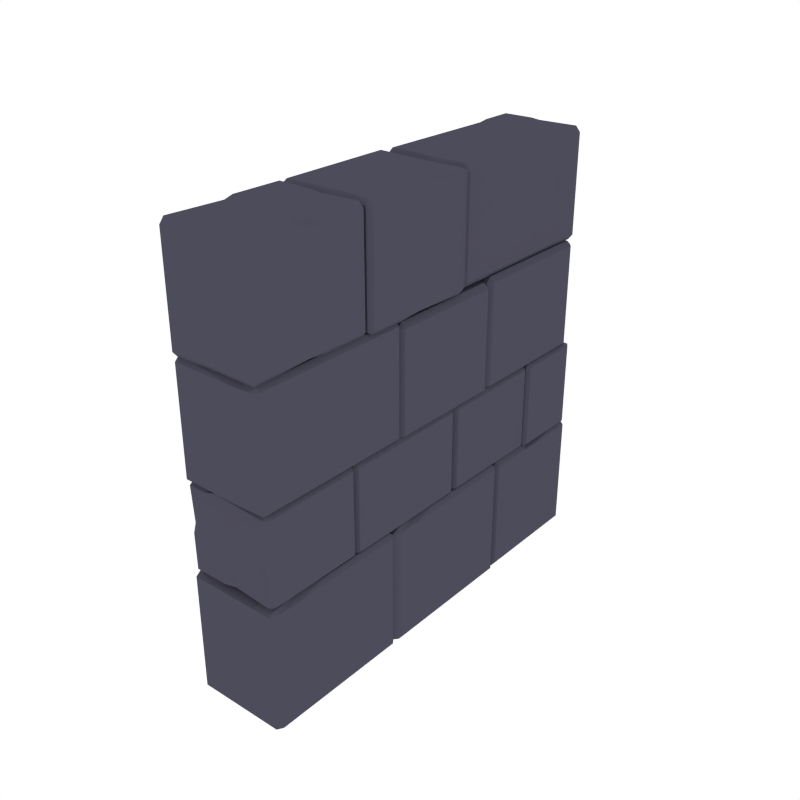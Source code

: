 # Source: Stairs_SideCoverWall.blend  (saved by Blender 2.79.0; exported with 4.5.12 LTS)
import bpy
from mathutils import Matrix  # noqa: F401  (used for matrix-valued properties, if any)

bpy.ops.wm.read_factory_settings(use_empty=True)
scene = bpy.context.scene
scene.name = 'Scene'

# ---- collections
col_collection_1 = bpy.data.collections.new('Collection 1'); scene.collection.children.link(col_collection_1)

# ---- materials (node trees are filled in below, after node groups)
mat_grey_floor = bpy.data.materials.new('Grey_Floor')
mat_grey_floor.alpha_threshold = 0.0
mat_grey_floor.diffuse_color = (0.07407, 0.07147, 0.1025, 1.0)
mat_grey_floor.roughness = 0.5

# ---- material node trees

# ---- world
world_world = bpy.data.worlds.new('World'); scene.world = world_world
world_world.color = (1.0, 1.0, 1.0)
world_world.use_sun_shadow = False
world_world.sun_shadow_jitter_overblur = 0.0
world_world.cycles.sampling_method = 'NONE'
world_world.cycles.sample_map_resolution = 256

# ---- meshes
me_cube_069 = bpy.data.meshes.new('Cube.069')
me_cube_069.from_pydata([(1.166, -0.3274, -0.4238), (1.148, -1.01, -0.4435), (1.166, -0.3065, -0.4435), (1.148, -0.9498, -0.4238), (1.189, -0.2975, -0.4435), (1.189, -0.3185, -0.4238), (1.189, -1.01, -0.4435), (1.189, -0.9706, -0.4238), (0.8155, -0.8625, -0.4435), (1.242, -0.6997, -0.4238), (0.8365, -0.8625, -0.4238), (1.258, -0.6997, -0.4435), (0.8365, -0.9252, -0.4238), (0.8155, -0.9252, -0.4435), (1.229, -0.8495, -0.4238), (1.258, -0.8495, -0.4435), (0.8365, -0.2975, -0.4435), (0.8365, -0.3185, -0.4238), (0.8155, -0.3185, -0.4435), (1.242, -0.3185, -0.4238), (1.242, -0.2975, -0.4435), (1.258, -0.3185, -0.4435), (0.8365, -1.01, -0.4435), (0.8155, -0.9706, -0.4435), (0.8365, -0.9706, -0.4238), (1.242, -1.01, -0.4435), (1.242, -0.9706, -0.4238), (1.258, -0.9706, -0.4435), (1.166, -0.3274, -1.01), (1.148, -1.01, -0.9901), (1.166, -0.3065, -0.9901), (1.148, -0.9366, -1.01), (1.189, -0.2975, -0.9901), (1.189, -0.3185, -1.01), (1.189, -1.01, -0.9901), (1.189, -0.9706, -1.01), (0.8155, -0.8625, -0.9901), (1.242, -0.6997, -1.01), (0.8365, -0.8625, -1.01), (1.258, -0.6997, -0.9901), (0.8365, -0.912, -1.01), (0.8155, -0.912, -0.9901), (1.229, -0.8495, -1.01), (1.258, -0.8495, -0.9901), (0.8365, -0.2975, -0.9901), (0.8365, -0.3185, -1.01), (0.8155, -0.3185, -0.9901), (1.242, -0.3185, -1.01), (1.242, -0.2975, -0.9901), (1.258, -0.3185, -0.9901), (0.8365, -1.01, -0.9901), (0.8155, -0.9706, -0.9901), (0.8365, -0.9706, -1.01), (1.242, -1.01, -0.9901), (1.242, -0.9706, -1.01), (1.258, -0.9706, -0.9901), (1.251, -0.5095, -0.02542), (1.23, -0.5095, -0.00513), (1.23, -0.5265, -0.02542), (0.8422, -0.5095, -0.00513), (0.8276, -0.5095, -0.02542), (0.8422, -0.5265, -0.02542), (1.251, 0.08514, -0.02542), (1.23, 0.1061, -0.02542), (1.23, 0.08514, -0.00513), (0.8276, 0.08514, -0.02542), (0.8422, 0.08514, -0.00513), (0.8422, 0.1061, -0.02542), (1.129, -0.4912, -0.00513), (1.129, -0.5265, -0.02542), (1.129, 0.07606, -0.00513), (1.129, 0.109, -0.02542), (1.064, -0.5049, -0.00513), (1.064, -0.5265, -0.02542), (1.251, -0.5095, -0.4114), (1.23, -0.5095, -0.4317), (1.23, -0.5265, -0.4114), (0.8422, -0.5095, -0.4317), (0.8276, -0.5095, -0.4114), (0.8422, -0.5265, -0.4114), (1.251, 0.08514, -0.4114), (1.23, 0.1061, -0.4114), (1.23, 0.08514, -0.4317), (0.8276, 0.08514, -0.4114), (0.8422, 0.08514, -0.4317), (0.8422, 0.1061, -0.4114), (1.129, -0.4912, -0.4317), (1.129, -0.5265, -0.4114), (1.129, 0.07606, -0.4317), (1.129, 0.109, -0.4114), (1.064, -0.5049, -0.4317), (1.064, -0.5265, -0.4114), (0.8425, -0.2531, 0.4648), (0.8425, -0.2322, 0.4901), (0.8292, -0.2322, 0.4648), (0.8425, 0.3068, 0.4901), (0.8425, 0.3277, 0.4648), (0.8292, 0.3068, 0.4648), (1.231, -0.2531, 0.4648), (1.252, -0.2322, 0.4648), (1.231, -0.2322, 0.4901), (1.231, 0.3277, 0.4648), (1.231, 0.3068, 0.4901), (1.252, 0.309, 0.4648), (0.8548, 0.04838, 0.4901), (0.8292, 0.03364, 0.4648), (0.8292, 0.001065, 0.4648), (0.8393, -0.005101, 0.4901), (0.9932, -0.2531, 0.4648), (1.061, -0.2377, 0.4648), (1.061, -0.2168, 0.4901), (0.9932, -0.2322, 0.4901), (0.9857, 0.3238, 0.4648), (0.918, 0.3277, 0.4648), (0.918, 0.3068, 0.4901), (0.9857, 0.3028, 0.4901), (0.8425, -0.2531, 0.001068), (0.8425, -0.2322, -0.02482), (0.8292, -0.2322, 0.001068), (0.8425, 0.3068, -0.02482), (0.8425, 0.3277, 0.001067), (0.8292, 0.3068, 0.001067), (1.231, -0.2531, 0.001067), (1.252, -0.2322, 0.001067), (1.231, -0.2322, -0.02482), (1.231, 0.3277, 0.001066), (1.231, 0.3068, -0.02482), (1.252, 0.309, 0.001066), (0.8548, 0.04838, -0.02174), (0.8292, 0.03364, 0.001067), (0.8292, 0.001065, 0.001067), (0.8393, -0.005101, -0.02605), (0.9932, -0.2531, 0.001067), (1.061, -0.2377, 0.001067), (1.061, -0.2168, -0.02482), (0.9932, -0.2322, -0.02482), (0.9857, 0.3238, 0.001066), (0.918, 0.3277, 0.001067), (0.918, 0.3068, -0.02482), (0.9857, 0.3028, -0.02482), (1.166, 0.3963, -0.4238), (1.148, -0.2976, -0.4435), (1.166, 0.4172, -0.4435), (1.148, -0.2375, -0.4238), (1.189, 0.4262, -0.4435), (1.189, 0.4052, -0.4238), (1.189, -0.2976, -0.4435), (1.189, -0.2583, -0.4238), (0.8155, -0.1634, -0.4435), (1.242, -0.04645, -0.4238), (0.8365, -0.1634, -0.4238), (1.258, -0.04645, -0.4435), (0.8365, -0.2129, -0.4238), (0.8155, -0.2129, -0.4435), (1.229, -0.1504, -0.4238), (1.258, -0.1504, -0.4435), (0.8365, 0.4262, -0.4435), (0.8365, 0.4052, -0.4238), (0.8155, 0.4052, -0.4435), (1.242, 0.4052, -0.4238), (1.242, 0.4262, -0.4435), (1.258, 0.4052, -0.4435), (0.8365, -0.2976, -0.4435), (0.8155, -0.2583, -0.4435), (0.8365, -0.2583, -0.4238), (1.242, -0.2976, -0.4435), (1.242, -0.2583, -0.4238), (1.258, -0.2583, -0.4435), (1.166, 0.3963, -1.01), (1.148, -0.2976, -0.9901), (1.166, 0.4172, -0.9901), (1.148, -0.2375, -1.01), (1.189, 0.4262, -0.9901), (1.189, 0.4052, -1.01), (1.189, -0.2976, -0.9901), (1.189, -0.2583, -1.01), (0.8155, -0.1634, -0.9901), (1.242, -0.04645, -1.01), (0.8365, -0.1634, -1.01), (1.258, -0.04645, -0.9901), (0.8365, -0.2129, -1.01), (0.8155, -0.2129, -0.9901), (1.229, -0.1504, -1.01), (1.258, -0.1504, -0.9901), (0.8365, 0.4262, -0.9901), (0.8365, 0.4052, -1.01), (0.8155, 0.4052, -0.9901), (1.242, 0.4052, -1.01), (1.242, 0.4262, -0.9901), (1.258, 0.4052, -0.9901), (0.8365, -0.2976, -0.9901), (0.8155, -0.2583, -0.9901), (0.8365, -0.2583, -1.01), (1.242, -0.2976, -0.9901), (1.242, -0.2583, -1.01), (1.258, -0.2583, -0.9901), (1.251, 0.1259, -0.02542), (1.23, 0.1259, -0.00513), (1.23, 0.1089, -0.02542), (0.8422, 0.1259, -0.00513), (0.8276, 0.1259, -0.02542), (0.8422, 0.1089, -0.02542), (1.251, 0.625, -0.02542), (1.23, 0.646, -0.02542), (1.23, 0.625, -0.00513), (0.8276, 0.625, -0.02542), (0.8422, 0.625, -0.00513), (0.8422, 0.646, -0.02542), (1.129, 0.1441, -0.00513), (1.129, 0.1089, -0.02542), (1.129, 0.6159, -0.00513), (1.129, 0.6489, -0.02542), (1.064, 0.1304, -0.00513), (1.064, 0.1089, -0.02542), (1.251, 0.1259, -0.4114), (1.23, 0.1259, -0.4317), (1.23, 0.1089, -0.4114), (0.8422, 0.1259, -0.4317), (0.8276, 0.1259, -0.4114), (0.8422, 0.1089, -0.4114), (1.251, 0.625, -0.4114), (1.23, 0.646, -0.4114), (1.23, 0.625, -0.4317), (0.8276, 0.625, -0.4114), (0.8422, 0.625, -0.4317), (0.8422, 0.646, -0.4114), (1.129, 0.1441, -0.4317), (1.129, 0.1089, -0.4114), (1.129, 0.6159, -0.4317), (1.129, 0.6489, -0.4114), (1.064, 0.1304, -0.4317), (1.064, 0.1089, -0.4114), (0.8425, 0.4279, -0.4526), (0.8425, 0.4489, -0.4268), (0.8292, 0.4489, -0.4526), (0.8425, 0.9878, -0.4268), (0.8425, 1.009, -0.4526), (0.8292, 0.9878, -0.4526), (1.231, 0.4279, -0.4526), (1.252, 0.4489, -0.4526), (1.231, 0.4489, -0.4268), (1.231, 1.009, -0.4526), (1.231, 0.9878, -0.4268), (1.252, 0.9901, -0.4526), (0.8548, 0.7294, -0.4298), (0.8292, 0.7147, -0.4526), (1.209, 0.7547, -0.4315), (1.252, 0.7424, -0.4526), (0.8292, 0.6821, -0.4526), (1.231, 0.655, -0.4268), (0.8393, 0.676, -0.4255), (1.252, 0.655, -0.4526), (0.9932, 0.4279, -0.4526), (1.061, 0.4433, -0.4526), (1.061, 0.4643, -0.4268), (0.9932, 0.4489, -0.4268), (0.9857, 1.005, -0.4526), (0.918, 1.009, -0.4526), (0.918, 0.9878, -0.4268), (0.9857, 0.9839, -0.4268), (0.8425, 0.4279, -0.9858), (0.8425, 0.4489, -1.012), (0.8292, 0.4489, -0.9858), (0.8425, 0.9878, -1.012), (0.8425, 1.009, -0.9858), (0.8292, 0.9878, -0.9858), (1.231, 0.4279, -0.9858), (1.252, 0.4489, -0.9858), (1.231, 0.4489, -1.012), (1.231, 1.009, -0.9858), (1.231, 0.9878, -1.012), (1.252, 0.9901, -0.9858), (0.8548, 0.7294, -1.009), (0.8292, 0.7147, -0.9858), (1.209, 0.7547, -1.007), (1.252, 0.7424, -0.9858), (0.8292, 0.6821, -0.9858), (1.231, 0.655, -1.012), (0.8393, 0.676, -1.013), (1.252, 0.655, -0.9858), (0.9932, 0.4279, -0.9858), (1.061, 0.4433, -0.9858), (1.061, 0.4643, -1.012), (0.9932, 0.4489, -1.012), (0.9857, 1.005, -0.9858), (0.918, 1.009, -0.9858), (0.918, 0.9878, -1.012), (0.9857, 0.9839, -1.012), (1.002, 0.6634, -0.007771), (1.017, 0.9948, -0.02033), (1.002, 0.6501, -0.02033), (1.017, 0.9564, -0.007771), (0.9831, 0.6444, -0.02033), (0.9831, 0.6577, -0.007771), (0.9831, 0.9948, -0.02033), (0.9831, 0.9697, -0.007771), (1.258, 0.9092, -0.02033), (0.9388, 0.8347, -0.007771), (1.241, 0.9092, -0.007771), (0.9262, 0.8347, -0.02033), (1.241, 0.9408, -0.007771), (1.258, 0.9408, -0.02033), (0.95, 0.9009, -0.007771), (0.9262, 0.9009, -0.02033), (1.241, 0.6444, -0.02033), (1.241, 0.6577, -0.007771), (1.258, 0.6577, -0.02033), (0.9388, 0.6577, -0.007771), (0.9388, 0.6444, -0.02033), (0.9262, 0.6577, -0.02033), (1.241, 0.9948, -0.02033), (1.258, 0.9697, -0.02033), (1.241, 0.9697, -0.007771), (0.9388, 0.9948, -0.02033), (0.9388, 0.9697, -0.007771), (0.9262, 0.9697, -0.02033), (1.002, 0.6634, -0.4323), (1.017, 0.9948, -0.4197), (1.002, 0.6501, -0.4197), (1.017, 0.9564, -0.4323), (0.9831, 0.6444, -0.4197), (0.9831, 0.6577, -0.4323), (0.9831, 0.9948, -0.4197), (0.9831, 0.9697, -0.4323), (1.258, 0.9092, -0.4197), (0.9388, 0.8347, -0.4323), (1.241, 0.9092, -0.4323), (0.9262, 0.8347, -0.4197), (1.241, 0.9408, -0.4323), (1.258, 0.9408, -0.4197), (0.95, 0.9009, -0.4323), (0.9262, 0.9009, -0.4197), (1.241, 0.6444, -0.4197), (1.241, 0.6577, -0.4323), (1.258, 0.6577, -0.4197), (0.9388, 0.6577, -0.4323), (0.9388, 0.6444, -0.4197), (0.9262, 0.6577, -0.4197), (1.241, 0.9948, -0.4197), (1.258, 0.9697, -0.4197), (1.241, 0.9697, -0.4323), (0.9388, 0.9948, -0.4197), (0.9388, 0.9697, -0.4323), (0.9262, 0.9697, -0.4197), (0.8425, 0.9428, 0.5045), (0.8425, 0.9681, 0.4835), (0.8292, 0.9428, 0.4835), (0.8425, 0.9681, 0.005912), (0.8425, 0.9428, -0.01506), (0.8292, 0.9428, 0.005912), (1.231, 0.9428, 0.5045), (1.252, 0.9428, 0.4835), (1.231, 0.9681, 0.4835), (1.231, 0.9428, -0.01506), (1.231, 0.9681, 0.005912), (1.252, 0.9428, 0.003664), (0.8548, 0.9681, 0.2643), (0.8292, 0.9428, 0.279), (0.8292, 0.9428, 0.3116), (0.8393, 0.9681, 0.3178), (0.9932, 0.9428, 0.5045), (1.061, 0.9428, 0.4891), (1.061, 0.9681, 0.4681), (0.9932, 0.9681, 0.4835), (0.9857, 0.9428, -0.01109), (0.918, 0.9428, -0.01506), (0.918, 0.9681, 0.005912), (0.9857, 0.9681, 0.009876), (0.8425, 0.3493, 0.5045), (0.8425, 0.3235, 0.4835), (0.8292, 0.3493, 0.4835), (0.8425, 0.3235, 0.005912), (0.8425, 0.3493, -0.01506), (0.8292, 0.3493, 0.005912), (1.231, 0.3493, 0.5045), (1.252, 0.3493, 0.4835), (1.231, 0.3235, 0.4835), (1.231, 0.3493, -0.01506), (1.231, 0.3235, 0.005912), (1.252, 0.3493, 0.003664), (0.8548, 0.3265, 0.2643), (0.8292, 0.3493, 0.279), (0.8292, 0.3493, 0.3116), (0.8393, 0.3222, 0.3178), (0.9932, 0.3493, 0.5045), (1.061, 0.3493, 0.4891), (1.061, 0.3235, 0.4681), (0.9932, 0.3235, 0.4835), (0.9857, 0.3493, -0.01109), (0.918, 0.3493, -0.01506), (0.918, 0.3235, 0.005912), (0.9857, 0.3235, 0.009876), (0.8291, 0.9667, 0.9927), (0.8501, 0.9667, 1.018), (0.8501, 0.98, 0.9927), (1.221, 0.9667, 1.018), (1.242, 0.9667, 0.9927), (1.221, 0.98, 0.9927), (0.8291, 0.1723, 0.9927), (0.8501, 0.1514, 0.9927), (0.8501, 0.1723, 1.018), (1.242, 0.1723, 0.9927), (1.221, 0.1723, 1.018), (1.224, 0.1514, 0.9927), (1.039, 0.9545, 1.018), (1.025, 0.98, 0.9927), (1.065, 0.1754, 1.015), (1.052, 0.1514, 0.9927), (0.9919, 0.98, 0.9927), (0.9648, 0.1723, 1.018), (0.9858, 0.9699, 1.018), (0.9648, 0.1514, 0.9927), (0.8291, 0.8161, 0.9927), (0.8445, 0.7484, 0.9927), (0.8655, 0.7484, 1.018), (0.8501, 0.8161, 1.018), (1.238, 0.8236, 0.9927), (1.242, 0.8913, 0.9927), (1.221, 0.8913, 1.018), (1.218, 0.8236, 1.018), (0.8291, 0.9667, 0.529), (0.8501, 0.9667, 0.5031), (0.8501, 0.98, 0.529), (1.221, 0.9667, 0.5031), (1.242, 0.9667, 0.529), (1.221, 0.98, 0.529), (0.8291, 0.1723, 0.529), (0.8501, 0.1514, 0.529), (0.8501, 0.1723, 0.5031), (1.242, 0.1723, 0.529), (1.221, 0.1723, 0.5031), (1.224, 0.1514, 0.529), (1.039, 0.9545, 0.5062), (1.025, 0.98, 0.529), (1.064, 0.1937, 0.5078), (1.052, 0.1514, 0.529), (0.9919, 0.98, 0.529), (0.9648, 0.1723, 0.5031), (0.9858, 0.9699, 0.5019), (0.9648, 0.1514, 0.529), (0.8291, 0.8161, 0.529), (0.8445, 0.7484, 0.529), (0.8655, 0.7484, 0.5031), (0.8501, 0.8161, 0.5031), (1.238, 0.8236, 0.529), (1.242, 0.8913, 0.529), (1.221, 0.8913, 0.5031), (1.218, 0.8236, 0.5031), (1.166, -0.4075, 0.4992), (1.148, 0.1541, 0.5189), (1.166, -0.4284, 0.5189), (1.148, -0.05577, 0.4992), (1.189, -0.4373, 0.5189), (1.189, -0.4164, 0.4992), (1.189, 0.1541, 0.5189), (1.189, 0.1148, 0.4992), (0.8155, -0.1298, 0.5189), (1.242, -0.2468, 0.4992), (0.8365, -0.1298, 0.4992), (1.258, -0.2468, 0.5189), (0.8365, -0.08037, 0.4992), (0.8155, -0.08037, 0.5189), (1.229, -0.1428, 0.4992), (1.258, -0.1428, 0.5189), (0.8365, -0.4373, 0.5189), (0.8365, -0.4164, 0.4992), (0.8155, -0.4164, 0.5189), (1.242, -0.4164, 0.4992), (1.242, -0.4373, 0.5189), (1.258, -0.4164, 0.5189), (0.8365, 0.1541, 0.5189), (0.8155, 0.1148, 0.5189), (0.8365, 0.1148, 0.4992), (1.242, 0.1541, 0.5189), (1.242, 0.1148, 0.4992), (1.258, 0.1148, 0.5189), (1.166, -0.4075, 1.017), (1.148, 0.1541, 0.9969), (1.166, -0.4284, 0.9969), (1.148, 0.1078, 1.017), (1.189, -0.4373, 0.9969), (1.189, -0.4164, 1.017), (1.189, 0.1541, 0.9969), (1.189, 0.1148, 1.017), (0.8155, -0.1298, 0.9969), (1.242, -0.2468, 1.017), (0.8365, -0.1298, 1.017), (1.258, -0.2468, 0.9969), (0.8365, -0.08037, 1.017), (0.8155, -0.08037, 0.9969), (1.229, -0.1428, 1.017), (1.258, -0.1428, 0.9969), (0.8365, -0.4373, 0.9969), (0.8365, -0.4164, 1.017), (0.8155, -0.4164, 0.9969), (1.242, -0.4164, 1.017), (1.242, -0.4373, 0.9969), (1.258, -0.4164, 0.9969), (0.8365, 0.1541, 0.9969), (0.8155, 0.1148, 0.9969), (0.8365, 0.1148, 1.017), (1.242, 0.1541, 0.9969), (1.242, 0.1148, 1.017), (1.258, 0.1148, 0.9969), (1.251, -0.2668, 0.004205), (1.23, -0.2668, -0.01609), (1.23, -0.2498, 0.004205), (0.8422, -0.2668, -0.01609), (0.8276, -0.2668, 0.004204), (0.8422, -0.2498, 0.004204), (1.251, -0.9923, 0.004205), (1.23, -1.013, 0.004205), (1.23, -0.9923, -0.01609), (0.8276, -0.9923, 0.004205), (0.8422, -0.9923, -0.01609), (0.8422, -1.013, 0.004205), (1.129, -0.285, -0.01609), (1.129, -0.2498, 0.004205), (1.129, -0.9832, -0.01609), (1.129, -1.016, 0.004205), (1.064, -0.2714, -0.01609), (1.064, -0.2498, 0.004205), (1.251, -0.2668, 0.4868), (1.23, -0.2668, 0.5071), (1.23, -0.2498, 0.4868), (0.8422, -0.2668, 0.5071), (0.8276, -0.2668, 0.4868), (0.8422, -0.2498, 0.4868), (1.251, -0.9923, 0.4868), (1.23, -1.013, 0.4868), (1.23, -0.9923, 0.5071), (0.8276, -0.9923, 0.4868), (0.8422, -0.9923, 0.5071), (0.8422, -1.013, 0.4868), (1.129, -0.285, 0.5071), (1.129, -0.2498, 0.4868), (1.129, -0.9832, 0.5071), (1.129, -1.016, 0.4868), (1.064, -0.2714, 0.5071), (1.064, -0.2498, 0.4868), (0.8425, -0.4391, 0.528), (0.8425, -0.4601, 0.5021), (0.8292, -0.4601, 0.528), (0.8425, -0.999, 0.5021), (0.8425, -1.02, 0.528), (0.8292, -0.999, 0.528), (1.231, -0.4391, 0.528), (1.252, -0.4601, 0.528), (1.231, -0.4601, 0.5021), (1.231, -1.02, 0.528), (1.231, -0.999, 0.5021), (1.252, -1.001, 0.528), (0.8548, -0.7406, 0.5052), (0.8292, -0.7259, 0.528), (1.209, -0.7659, 0.5068), (1.252, -0.7536, 0.528), (0.8292, -0.6933, 0.528), (1.231, -0.6662, 0.5021), (0.8393, -0.6871, 0.5009), (1.252, -0.6662, 0.528), (0.9932, -0.4391, 0.528), (1.061, -0.4545, 0.528), (1.061, -0.4755, 0.5021), (0.9932, -0.4601, 0.5021), (0.9857, -1.016, 0.528), (0.918, -1.02, 0.528), (0.918, -0.999, 0.5021), (0.9857, -0.995, 0.5021), (0.8425, -0.4391, 0.9926), (0.8425, -0.4601, 1.019), (0.8292, -0.4601, 0.9926), (0.8425, -0.999, 1.019), (0.8425, -1.02, 0.9926), (0.8292, -0.999, 0.9926), (1.231, -0.4391, 0.9926), (1.252, -0.4601, 0.9926), (1.231, -0.4601, 1.019), (1.231, -1.02, 0.9926), (1.231, -0.999, 1.019), (1.252, -1.001, 0.9926), (0.8548, -0.7406, 1.015), (0.8292, -0.7259, 0.9926), (1.209, -0.7659, 1.014), (1.252, -0.7536, 0.9926), (0.8292, -0.6933, 0.9926), (1.231, -0.6662, 1.019), (0.8393, -0.6871, 1.02), (1.252, -0.6662, 0.9926), (0.9932, -0.4391, 0.9926), (1.061, -0.4545, 0.9926), (1.061, -0.4755, 1.019), (0.9932, -0.4601, 1.019), (0.9857, -1.016, 0.9926), (0.918, -1.02, 0.9926), (0.918, -0.999, 1.019), (0.9857, -0.995, 1.019), (0.8425, -0.977, -0.4291), (0.8425, -1.002, -0.4081), (0.8292, -0.977, -0.4081), (0.8425, -1.002, -0.02713), (0.8425, -0.977, -0.006164), (0.8292, -0.977, -0.02713), (1.231, -0.977, -0.4291), (1.252, -0.977, -0.4081), (1.231, -1.002, -0.4081), (1.231, -0.977, -0.006164), (1.231, -1.002, -0.02713), (1.252, -0.977, -0.02488), (0.8548, -1.002, -0.1889), (0.8292, -0.977, -0.2037), (1.228, -0.9988, -0.1632), (1.252, -0.977, -0.176), (0.8292, -0.977, -0.2362), (1.231, -1.002, -0.2633), (0.8393, -1.002, -0.2424), (1.252, -0.977, -0.2633), (0.9932, -0.977, -0.4291), (1.061, -0.977, -0.4137), (1.061, -1.002, -0.3927), (0.9932, -1.002, -0.4081), (0.9857, -0.977, -0.01013), (0.918, -0.977, -0.006164), (0.918, -1.002, -0.02713), (0.9857, -1.002, -0.007594), (0.8425, -0.5433, -0.4291), (0.8425, -0.5174, -0.4081), (0.8292, -0.5433, -0.4081), (0.8425, -0.5174, -0.02713), (0.8425, -0.5433, -0.006164), (0.8292, -0.5433, -0.02713), (1.231, -0.5433, -0.4291), (1.252, -0.5433, -0.4081), (1.231, -0.5174, -0.4081), (1.231, -0.5433, -0.006164), (1.231, -0.5174, -0.02713), (1.252, -0.5433, -0.02488), (0.8548, -0.5205, -0.1889), (0.8292, -0.5433, -0.2037), (1.209, -0.5221, -0.1637), (1.252, -0.5433, -0.176), (0.8292, -0.5433, -0.2362), (1.231, -0.5174, -0.2633), (0.8393, -0.5161, -0.2424), (1.252, -0.5433, -0.2633), (0.9932, -0.5433, -0.4291), (1.061, -0.5433, -0.4137), (1.061, -0.5174, -0.3927), (0.9932, -0.5174, -0.4081), (0.9857, -0.5433, -0.01013), (0.918, -0.5433, -0.006164), (0.918, -0.5174, -0.02713), (0.9857, -0.5174, -0.007594)], [], [(4, 32, 30, 2), (8, 36, 41, 13), (2, 30, 44, 16), (11, 21, 19, 9), (27, 15, 14, 26), (18, 8, 10, 17), (25, 53, 55, 27), (49, 48, 20, 21), (24, 23, 22), (15, 11, 9, 14), (51, 50, 22, 23), (21, 20, 19), (29, 1, 22, 50), (27, 55, 43, 15), (13, 41, 51, 23), (27, 26, 25), (16, 44, 46, 18), (18, 17, 16), (5, 19, 20, 4), (13, 23, 24, 12), (3, 24, 22, 1), (8, 13, 12, 10), (11, 39, 49, 21), (18, 46, 36, 8), (14, 9, 19, 5, 0, 17, 10, 12, 24, 3, 7, 26), (0, 5, 4, 2), (26, 7, 6, 25), (53, 25, 6, 34), (17, 0, 2, 16), (7, 3, 1, 6), (34, 6, 1, 29), (15, 43, 39, 11), (20, 48, 32, 4), (39, 37, 47, 49), (55, 54, 42, 43), (46, 45, 38, 36), (52, 50, 51), (43, 42, 37, 39), (49, 47, 48), (55, 53, 54), (46, 44, 45), (33, 32, 48, 47), (41, 40, 52, 51), (31, 29, 50, 52), (36, 38, 40, 41), (42, 54, 35, 31, 52, 40, 38, 45, 28, 33, 47, 37), (28, 30, 32, 33), (54, 53, 34, 35), (45, 44, 30, 28), (35, 34, 29, 31), (78, 79, 61, 60), (91, 73, 61, 79), (56, 74, 80, 62), (71, 89, 85, 67), (64, 70, 66, 59, 72, 68, 57), (56, 57, 58), (59, 60, 61), (62, 63, 64), (65, 66, 67), (87, 69, 73, 91), (72, 59, 61, 73), (76, 58, 69, 87), (70, 64, 63, 71), (56, 62, 64, 57), (65, 60, 59, 66), (66, 70, 71, 67), (57, 68, 69, 58), (58, 76, 74, 56), (67, 85, 83, 65), (63, 81, 89, 71), (65, 83, 78, 60), (68, 72, 73, 69), (82, 75, 86, 90, 77, 84, 88), (74, 76, 75), (77, 79, 78), (80, 82, 81), (83, 85, 84), (90, 91, 79, 77), (88, 89, 81, 82), (74, 75, 82, 80), (83, 84, 77, 78), (84, 85, 89, 88), (75, 76, 87, 86), (86, 87, 91, 90), (80, 81, 63, 62), (109, 133, 122, 98), (127, 103, 99, 123), (92, 93, 94), (95, 96, 97), (98, 99, 100), (101, 102, 103), (129, 105, 97, 121), (104, 95, 97, 105), (122, 123, 99, 98), (109, 98, 100, 110), (113, 96, 95, 114), (102, 100, 99, 103), (107, 104, 105, 106), (130, 106, 105, 129), (93, 107, 106, 94), (102, 115, 114, 95, 104, 107, 93, 111, 110, 100), (101, 112, 115, 102), (112, 113, 114, 115), (92, 108, 111, 93), (108, 109, 110, 111), (118, 94, 106, 130), (101, 125, 136, 112), (112, 136, 137, 113), (92, 116, 132, 108), (108, 132, 133, 109), (127, 123, 124, 126), (103, 127, 125, 101), (120, 121, 97, 96), (94, 118, 116, 92), (113, 137, 120, 96), (116, 118, 117), (119, 121, 120), (122, 124, 123), (125, 127, 126), (128, 129, 121, 119), (133, 134, 124, 122), (137, 138, 119, 120), (131, 130, 129, 128), (117, 118, 130, 131), (126, 124, 134, 135, 117, 131, 128, 119, 138, 139), (125, 126, 139, 136), (136, 139, 138, 137), (116, 117, 135, 132), (132, 135, 134, 133), (144, 172, 170, 142), (148, 176, 181, 153), (142, 170, 184, 156), (151, 161, 159, 149), (167, 155, 154, 166), (158, 148, 150, 157), (165, 193, 195, 167), (189, 188, 160, 161), (164, 163, 162), (155, 151, 149, 154), (191, 190, 162, 163), (161, 160, 159), (169, 141, 162, 190), (167, 195, 183, 155), (153, 181, 191, 163), (167, 166, 165), (156, 184, 186, 158), (158, 157, 156), (145, 159, 160, 144), (153, 163, 164, 152), (143, 164, 162, 141), (148, 153, 152, 150), (151, 179, 189, 161), (158, 186, 176, 148), (154, 149, 159, 145, 140, 157, 150, 152, 164, 143, 147, 166), (140, 145, 144, 142), (166, 147, 146, 165), (193, 165, 146, 174), (157, 140, 142, 156), (147, 143, 141, 146), (174, 146, 141, 169), (155, 183, 179, 151), (160, 188, 172, 144), (179, 177, 187, 189), (195, 194, 182, 183), (186, 185, 178, 176), (192, 190, 191), (183, 182, 177, 179), (189, 187, 188), (195, 193, 194), (186, 184, 185), (173, 172, 188, 187), (181, 180, 192, 191), (171, 169, 190, 192), (176, 178, 180, 181), (182, 194, 175, 171, 192, 180, 178, 185, 168, 173, 187, 177), (168, 170, 172, 173), (194, 193, 174, 175), (185, 184, 170, 168), (175, 174, 169, 171), (218, 219, 201, 200), (231, 213, 201, 219), (196, 214, 220, 202), (211, 229, 225, 207), (204, 210, 206, 199, 212, 208, 197), (196, 197, 198), (199, 200, 201), (202, 203, 204), (205, 206, 207), (227, 209, 213, 231), (212, 199, 201, 213), (216, 198, 209, 227), (210, 204, 203, 211), (196, 202, 204, 197), (205, 200, 199, 206), (206, 210, 211, 207), (197, 208, 209, 198), (198, 216, 214, 196), (207, 225, 223, 205), (203, 221, 229, 211), (205, 223, 218, 200), (208, 212, 213, 209), (222, 215, 226, 230, 217, 224, 228), (214, 216, 215), (217, 219, 218), (220, 222, 221), (223, 225, 224), (230, 231, 219, 217), (228, 229, 221, 222), (214, 215, 222, 220), (223, 224, 217, 218), (224, 225, 229, 228), (215, 216, 227, 226), (226, 227, 231, 230), (220, 221, 203, 202), (253, 281, 266, 238), (247, 275, 271, 243), (232, 233, 234), (235, 236, 237), (238, 239, 240), (241, 242, 243), (273, 245, 237, 265), (244, 235, 237, 245), (266, 267, 239, 238), (249, 240, 239, 251), (253, 238, 240, 254), (257, 236, 235, 258), (242, 246, 247, 243), (250, 244, 245, 248), (276, 248, 245, 273), (251, 279, 275, 247), (233, 250, 248, 234), (246, 249, 251, 247), (246, 242, 259, 258, 235, 244, 250, 233, 255, 254, 240, 249), (241, 256, 259, 242), (256, 257, 258, 259), (232, 252, 255, 233), (252, 253, 254, 255), (262, 234, 248, 276), (241, 269, 284, 256), (256, 284, 285, 257), (232, 260, 280, 252), (252, 280, 281, 253), (239, 267, 279, 251), (243, 271, 269, 241), (264, 265, 237, 236), (234, 262, 260, 232), (257, 285, 264, 236), (260, 262, 261), (263, 265, 264), (266, 268, 267), (269, 271, 270), (272, 273, 265, 263), (277, 279, 267, 268), (281, 282, 268, 266), (285, 286, 263, 264), (270, 271, 275, 274), (278, 276, 273, 272), (261, 262, 276, 278), (274, 275, 279, 277), (274, 277, 268, 282, 283, 261, 278, 272, 263, 286, 287, 270), (269, 270, 287, 284), (284, 287, 286, 285), (260, 261, 283, 280), (280, 283, 282, 281), (292, 320, 318, 290), (296, 324, 329, 301), (290, 318, 332, 304), (299, 309, 307, 297), (315, 303, 302, 314), (306, 296, 298, 305), (313, 341, 343, 315), (337, 336, 308, 309), (312, 311, 310), (303, 299, 297, 302), (339, 338, 310, 311), (309, 308, 307), (317, 289, 310, 338), (315, 343, 331, 303), (301, 329, 339, 311), (315, 314, 313), (304, 332, 334, 306), (306, 305, 304), (293, 307, 308, 292), (301, 311, 312, 300), (291, 312, 310, 289), (296, 301, 300, 298), (299, 327, 337, 309), (306, 334, 324, 296), (302, 297, 307, 293, 288, 305, 298, 300, 312, 291, 295, 314), (288, 293, 292, 290), (314, 295, 294, 313), (341, 313, 294, 322), (305, 288, 290, 304), (295, 291, 289, 294), (322, 294, 289, 317), (303, 331, 327, 299), (308, 336, 320, 292), (327, 325, 335, 337), (343, 342, 330, 331), (334, 333, 326, 324), (340, 338, 339), (331, 330, 325, 327), (337, 335, 336), (343, 341, 342), (334, 332, 333), (321, 320, 336, 335), (329, 328, 340, 339), (319, 317, 338, 340), (324, 326, 328, 329), (330, 342, 323, 319, 340, 328, 326, 333, 316, 321, 335, 325), (316, 318, 320, 321), (342, 341, 322, 323), (333, 332, 318, 316), (323, 322, 317, 319), (361, 385, 374, 350), (379, 355, 351, 375), (344, 345, 346), (347, 348, 349), (350, 351, 352), (353, 354, 355), (381, 357, 349, 373), (356, 347, 349, 357), (374, 375, 351, 350), (361, 350, 352, 362), (365, 348, 347, 366), (354, 352, 351, 355), (359, 356, 357, 358), (382, 358, 357, 381), (345, 359, 358, 346), (354, 367, 366, 347, 356, 359, 345, 363, 362, 352), (353, 364, 367, 354), (364, 365, 366, 367), (344, 360, 363, 345), (360, 361, 362, 363), (370, 346, 358, 382), (353, 377, 388, 364), (364, 388, 389, 365), (344, 368, 384, 360), (360, 384, 385, 361), (379, 375, 376, 378), (355, 379, 377, 353), (372, 373, 349, 348), (346, 370, 368, 344), (365, 389, 372, 348), (368, 370, 369), (371, 373, 372), (374, 376, 375), (377, 379, 378), (380, 381, 373, 371), (385, 386, 376, 374), (389, 390, 371, 372), (383, 382, 381, 380), (369, 370, 382, 383), (378, 376, 386, 387, 369, 383, 380, 371, 390, 391), (377, 378, 391, 388), (388, 391, 390, 389), (368, 369, 387, 384), (384, 387, 386, 385), (413, 441, 426, 398), (407, 435, 431, 403), (392, 393, 394), (395, 396, 397), (398, 399, 400), (401, 402, 403), (433, 405, 397, 425), (404, 395, 397, 405), (426, 427, 399, 398), (409, 400, 399, 411), (413, 398, 400, 414), (417, 396, 395, 418), (402, 406, 407, 403), (410, 404, 405, 408), (436, 408, 405, 433), (411, 439, 435, 407), (393, 410, 408, 394), (406, 409, 411, 407), (406, 402, 419, 418, 395, 404, 410, 393, 415, 414, 400, 409), (401, 416, 419, 402), (416, 417, 418, 419), (392, 412, 415, 393), (412, 413, 414, 415), (422, 394, 408, 436), (401, 429, 444, 416), (416, 444, 445, 417), (392, 420, 440, 412), (412, 440, 441, 413), (399, 427, 439, 411), (403, 431, 429, 401), (424, 425, 397, 396), (394, 422, 420, 392), (417, 445, 424, 396), (420, 422, 421), (423, 425, 424), (426, 428, 427), (429, 431, 430), (432, 433, 425, 423), (437, 439, 427, 428), (441, 442, 428, 426), (445, 446, 423, 424), (430, 431, 435, 434), (438, 436, 433, 432), (421, 422, 436, 438), (434, 435, 439, 437), (434, 437, 428, 442, 443, 421, 438, 432, 423, 446, 447, 430), (429, 430, 447, 444), (444, 447, 446, 445), (420, 421, 443, 440), (440, 443, 442, 441), (452, 480, 478, 450), (456, 484, 489, 461), (450, 478, 492, 464), (459, 469, 467, 457), (475, 463, 462, 474), (466, 456, 458, 465), (473, 501, 503, 475), (497, 496, 468, 469), (472, 471, 470), (463, 459, 457, 462), (499, 498, 470, 471), (469, 468, 467), (477, 449, 470, 498), (475, 503, 491, 463), (461, 489, 499, 471), (475, 474, 473), (464, 492, 494, 466), (466, 465, 464), (453, 467, 468, 452), (461, 471, 472, 460), (451, 472, 470, 449), (456, 461, 460, 458), (459, 487, 497, 469), (466, 494, 484, 456), (462, 457, 467, 453, 448, 465, 458, 460, 472, 451, 455, 474), (448, 453, 452, 450), (474, 455, 454, 473), (501, 473, 454, 482), (465, 448, 450, 464), (455, 451, 449, 454), (482, 454, 449, 477), (463, 491, 487, 459), (468, 496, 480, 452), (487, 485, 495, 497), (503, 502, 490, 491), (494, 493, 486, 484), (500, 498, 499), (491, 490, 485, 487), (497, 495, 496), (503, 501, 502), (494, 492, 493), (481, 480, 496, 495), (489, 488, 500, 499), (479, 477, 498, 500), (484, 486, 488, 489), (490, 502, 483, 479, 500, 488, 486, 493, 476, 481, 495, 485), (476, 478, 480, 481), (502, 501, 482, 483), (493, 492, 478, 476), (483, 482, 477, 479), (526, 527, 509, 508), (539, 521, 509, 527), (504, 522, 528, 510), (519, 537, 533, 515), (512, 518, 514, 507, 520, 516, 505), (504, 505, 506), (507, 508, 509), (510, 511, 512), (513, 514, 515), (535, 517, 521, 539), (520, 507, 509, 521), (524, 506, 517, 535), (518, 512, 511, 519), (504, 510, 512, 505), (513, 508, 507, 514), (514, 518, 519, 515), (505, 516, 517, 506), (506, 524, 522, 504), (515, 533, 531, 513), (511, 529, 537, 519), (513, 531, 526, 508), (516, 520, 521, 517), (530, 523, 534, 538, 525, 532, 536), (522, 524, 523), (525, 527, 526), (528, 530, 529), (531, 533, 532), (538, 539, 527, 525), (536, 537, 529, 530), (522, 523, 530, 528), (531, 532, 525, 526), (532, 533, 537, 536), (523, 524, 535, 534), (534, 535, 539, 538), (528, 529, 511, 510), (561, 589, 574, 546), (555, 583, 579, 551), (540, 541, 542), (543, 544, 545), (546, 547, 548), (549, 550, 551), (581, 553, 545, 573), (552, 543, 545, 553), (574, 575, 547, 546), (557, 548, 547, 559), (561, 546, 548, 562), (565, 544, 543, 566), (550, 554, 555, 551), (558, 552, 553, 556), (584, 556, 553, 581), (559, 587, 583, 555), (541, 558, 556, 542), (554, 557, 559, 555), (554, 550, 567, 566, 543, 552, 558, 541, 563, 562, 548, 557), (549, 564, 567, 550), (564, 565, 566, 567), (540, 560, 563, 541), (560, 561, 562, 563), (570, 542, 556, 584), (549, 577, 592, 564), (564, 592, 593, 565), (540, 568, 588, 560), (560, 588, 589, 561), (547, 575, 587, 559), (551, 579, 577, 549), (572, 573, 545, 544), (542, 570, 568, 540), (565, 593, 572, 544), (568, 570, 569), (571, 573, 572), (574, 576, 575), (577, 579, 578), (580, 581, 573, 571), (585, 587, 575, 576), (589, 590, 576, 574), (593, 594, 571, 572), (578, 579, 583, 582), (586, 584, 581, 580), (569, 570, 584, 586), (582, 583, 587, 585), (582, 585, 576, 590, 591, 569, 586, 580, 571, 594, 595, 578), (577, 578, 595, 592), (592, 595, 594, 593), (568, 569, 591, 588), (588, 591, 590, 589), (617, 645, 630, 602), (611, 639, 635, 607), (596, 597, 598), (599, 600, 601), (602, 603, 604), (605, 606, 607), (637, 609, 601, 629), (608, 599, 601, 609), (630, 631, 603, 602), (613, 604, 603, 615), (617, 602, 604, 618), (621, 600, 599, 622), (606, 610, 611, 607), (614, 608, 609, 612), (640, 612, 609, 637), (615, 643, 639, 611), (597, 614, 612, 598), (610, 613, 615, 611), (610, 606, 623, 622, 599, 608, 614, 597, 619, 618, 604, 613), (605, 620, 623, 606), (620, 621, 622, 623), (596, 616, 619, 597), (616, 617, 618, 619), (626, 598, 612, 640), (605, 633, 648, 620), (620, 648, 649, 621), (596, 624, 644, 616), (616, 644, 645, 617), (603, 631, 643, 615), (607, 635, 633, 605), (628, 629, 601, 600), (598, 626, 624, 596), (621, 649, 628, 600), (624, 626, 625), (627, 629, 628), (630, 632, 631), (633, 635, 634), (636, 637, 629, 627), (641, 643, 631, 632), (645, 646, 632, 630), (649, 650, 627, 628), (634, 635, 639, 638), (642, 640, 637, 636), (625, 626, 640, 642), (638, 639, 643, 641), (638, 641, 632, 646, 647, 625, 642, 636, 627, 650, 651, 634), (633, 634, 651, 648), (648, 651, 650, 649), (624, 625, 647, 644), (644, 647, 646, 645)])
me_cube_069.materials.append(mat_grey_floor)
me_cube_069.use_remesh_preserve_volume = False
me_cube_069.use_remesh_preserve_attributes = False
me_cube_069.use_mirror_vertex_groups = False
me_cube_069.update()

# ---- objects
ob_stairs_sidecoverwall = bpy.data.objects.new('Stairs_SideCoverWall', me_cube_069)

# ---- transforms, parenting, visibility, modifiers, constraints
ob_stairs_sidecoverwall.location = (0.0, 2.0, 0.0)
ob_stairs_sidecoverwall.lineart.crease_threshold = 0.0

# ---- collection membership
col_collection_1.objects.link(ob_stairs_sidecoverwall)

# ---- scene / render settings (as saved in the file)
scene.frame_start = 1; scene.frame_end = 250; scene.frame_set(0)
scene.render.engine = 'CYCLES'
scene.render.resolution_x = 1000
scene.render.resolution_y = 1000
scene.render.dither_intensity = 0.0
scene.cycles.samples = 200
scene.cycles.sampling_pattern = 'TABULATED_SOBOL'
scene.cycles.light_sampling_threshold = 0.0
scene.cycles.use_adaptive_sampling = False
scene.cycles.use_light_tree = False
scene.cycles.caustics_reflective = False
scene.cycles.caustics_refractive = False
scene.cycles.blur_glossy = 0.0
scene.cycles.max_bounces = 2
scene.cycles.pixel_filter_type = 'GAUSSIAN'
scene.cycles.sample_clamp_indirect = 0.0
scene.view_settings.view_transform = 'Standard'
bpy.context.view_layer.update()

# ---- added for rendering (the .blend has no active camera): camera
cam_auto = bpy.data.cameras.new('AutoCamera')
cam_auto.lens = 50.0
cam_auto.sensor_width = 36.0
cam_auto.clip_end = 1000.0
ob_auto_camera = bpy.data.objects.new('AutoCamera', cam_auto)
scene.collection.objects.link(ob_auto_camera)
ob_auto_camera.location = (3.72538, -1.2318, 2.15424)
ob_auto_camera.rotation_euler = (1.09748, -7.21219e-08, 0.694738)
scene.camera = ob_auto_camera
bpy.context.view_layer.update()
